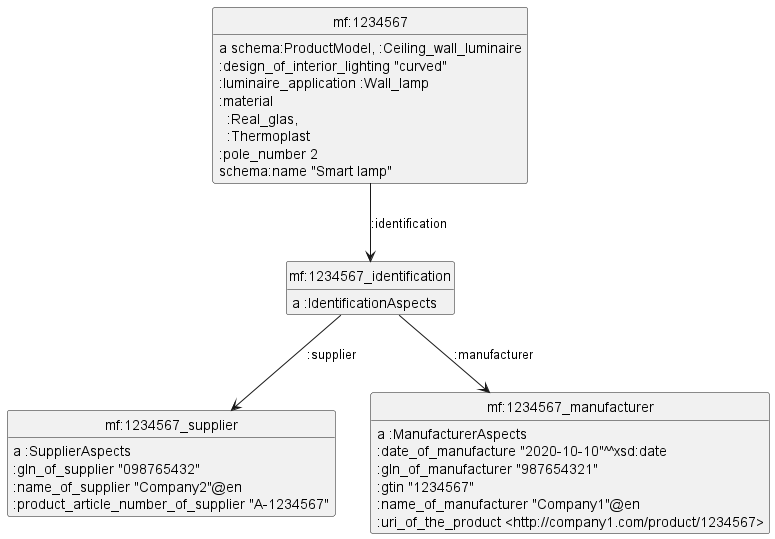

The diagram above was rendered by PlantUML. Its source (embedded in the PNG):
@startuml
hide empty members
hide circle
skinparam classAttributeIconSize 0
class mf_1234567_supplier as "mf:1234567_supplier"
mf_1234567_supplier : {field} a :SupplierAspects
mf_1234567_supplier : {field} :gln_of_supplier "098765432"
mf_1234567_supplier : {field} :name_of_supplier "Company2"@en
mf_1234567_supplier : {field} :product_article_number_of_supplier "A-1234567"
class mf_1234567 as "mf:1234567"
mf_1234567 : {field} a schema:ProductModel, :Ceiling_wall_luminaire
class mf_1234567_identification as "mf:1234567_identification"
mf_1234567 -down-> mf_1234567_identification : :identification
mf_1234567 : {field} :design_of_interior_lighting "curved"
mf_1234567 : {field} :luminaire_application :Wall_lamp
mf_1234567 : {field} :material\n  :Real_glas,\n  :Thermoplast
mf_1234567 : {field} :pole_number 2
mf_1234567 : {field} schema:name "Smart lamp"
mf_1234567_identification : {field} a :IdentificationAspects
class mf_1234567_manufacturer as "mf:1234567_manufacturer"
mf_1234567_identification -down-> mf_1234567_manufacturer : :manufacturer
mf_1234567_identification -down-> mf_1234567_supplier : :supplier
mf_1234567_manufacturer : {field} a :ManufacturerAspects
mf_1234567_manufacturer : {field} :date_of_manufacture "2020-10-10"^^xsd:date
mf_1234567_manufacturer : {field} :gln_of_manufacturer "987654321"
mf_1234567_manufacturer : {field} :gtin "1234567"
mf_1234567_manufacturer : {field} :name_of_manufacturer "Company1"@en
mf_1234567_manufacturer : {field} :uri_of_the_product <http://company1.com/product/1234567>
@enduml